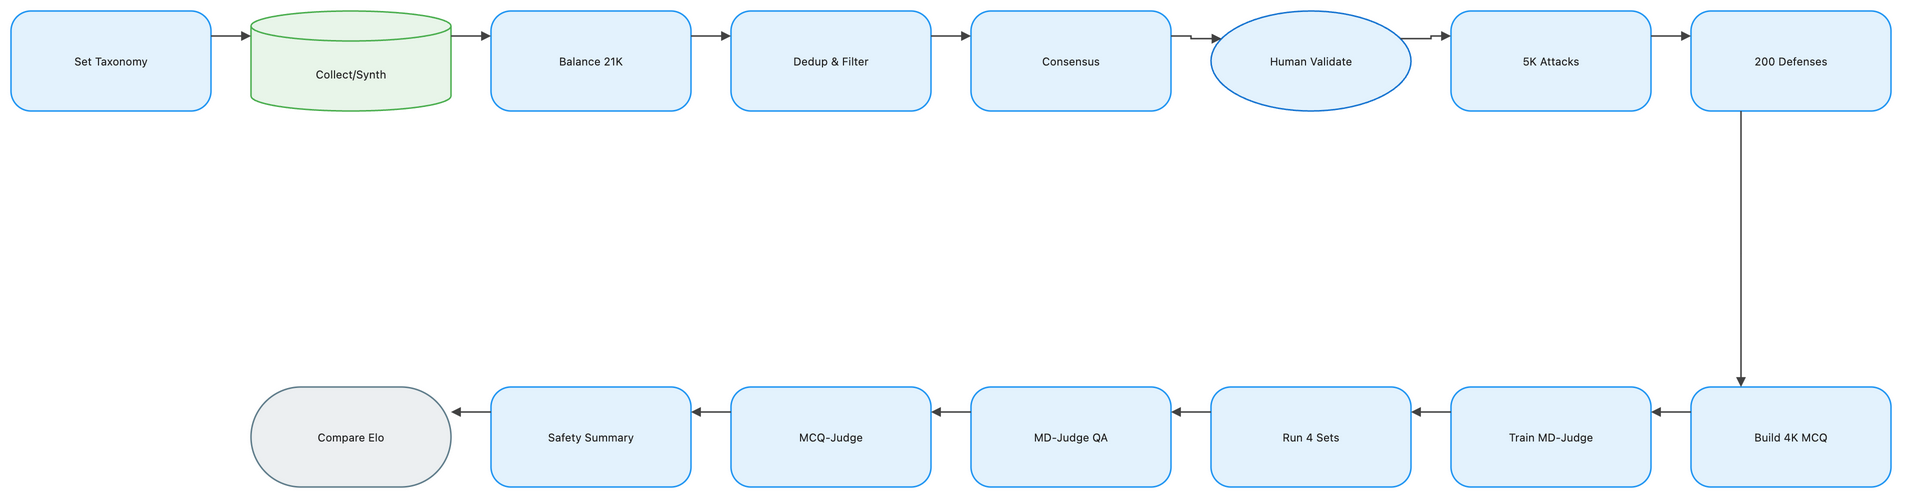

The diagram above was exported from draw.io. Its source (the exported page's mxGraphModel, read from the mxfile embedded in the PNG):
<mxGraphModel dx="1120" dy="720" grid="1" gridSize="8" guides="1" tooltips="1" connect="1" arrows="1" fold="1" page="1" pageScale="1" pageWidth="1888" pageHeight="552" math="1" background="#FFFFFF">
  <root>
    <mxCell id="0" />
    <mxCell id="1" parent="0" />
    <mxCell id="2" value="Set Taxonomy" style="rounded=1;arcSize=20;html=1;whiteSpace=wrap;fillColor=#E3F2FD;strokeColor=#2196F3;strokeWidth=1.5;fontColor=#212121;fontSize=11;fontFamily=Inter, Roboto, system-ui, -apple-system, sans-serif;verticalAlign=middle;align=center" vertex="1" parent="1">
      <mxGeometry x="-72" y="-8" width="200" height="100" as="geometry" />
    </mxCell>
    <mxCell id="3" value="Collect/Synth" style="shape=cylinder3;boundedLbl=1;backgroundOutline=1;size=15;html=1;whiteSpace=wrap;fillColor=#E8F5E9;strokeColor=#4CAF50;strokeWidth=1.5;fontColor=#212121;fontSize=11;fontFamily=Inter, Roboto, system-ui, -apple-system, sans-serif;verticalAlign=middle;align=center" vertex="1" parent="1">
      <mxGeometry x="168" y="-8" width="200" height="100" as="geometry" />
    </mxCell>
    <mxCell id="4" value="Balance 21K" style="rounded=1;arcSize=20;html=1;whiteSpace=wrap;fillColor=#E3F2FD;strokeColor=#2196F3;strokeWidth=1.5;fontColor=#212121;fontSize=11;fontFamily=Inter, Roboto, system-ui, -apple-system, sans-serif;verticalAlign=middle;align=center" vertex="1" parent="1">
      <mxGeometry x="408" y="-8" width="200" height="100" as="geometry" />
    </mxCell>
    <mxCell id="5" value="Dedup &amp; Filter" style="rounded=1;arcSize=20;html=1;whiteSpace=wrap;fillColor=#E3F2FD;strokeColor=#2196F3;strokeWidth=1.5;fontColor=#212121;fontSize=11;fontFamily=Inter, Roboto, system-ui, -apple-system, sans-serif;verticalAlign=middle;align=center" vertex="1" parent="1">
      <mxGeometry x="648" y="-8" width="200" height="100" as="geometry" />
    </mxCell>
    <mxCell id="6" value="Consensus" style="rounded=1;arcSize=20;html=1;whiteSpace=wrap;fillColor=#E3F2FD;strokeColor=#2196F3;strokeWidth=1.5;fontColor=#212121;fontSize=11;fontFamily=Inter, Roboto, system-ui, -apple-system, sans-serif;verticalAlign=middle;align=center" vertex="1" parent="1">
      <mxGeometry x="888" y="-8" width="200" height="100" as="geometry" />
    </mxCell>
    <mxCell id="7" value="Human Validate" style="ellipse;html=1;whiteSpace=wrap;fillColor=#E3F2FD;strokeColor=#1976D2;strokeWidth=1.5;fontColor=#212121;fontSize=11;fontFamily=Inter, Roboto, system-ui, -apple-system, sans-serif;verticalAlign=middle;align=center" vertex="1" parent="1">
      <mxGeometry x="1128" y="-8" width="200" height="100" as="geometry" />
    </mxCell>
    <mxCell id="8" value="5K Attacks" style="rounded=1;arcSize=20;html=1;whiteSpace=wrap;fillColor=#E3F2FD;strokeColor=#2196F3;strokeWidth=1.5;fontColor=#212121;fontSize=11;fontFamily=Inter, Roboto, system-ui, -apple-system, sans-serif;verticalAlign=middle;align=center" vertex="1" parent="1">
      <mxGeometry x="1368" y="-8" width="200" height="100" as="geometry" />
    </mxCell>
    <mxCell id="9" value="200 Defenses" style="rounded=1;arcSize=20;html=1;whiteSpace=wrap;fillColor=#E3F2FD;strokeColor=#2196F3;strokeWidth=1.5;fontColor=#212121;fontSize=11;fontFamily=Inter, Roboto, system-ui, -apple-system, sans-serif;verticalAlign=middle;align=center" vertex="1" parent="1">
      <mxGeometry x="1608" y="-8" width="200" height="100" as="geometry" />
    </mxCell>
    <mxCell id="10" value="Build 4K MCQ" style="rounded=1;arcSize=20;html=1;whiteSpace=wrap;fillColor=#E3F2FD;strokeColor=#2196F3;strokeWidth=1.5;fontColor=#212121;fontSize=11;fontFamily=Inter, Roboto, system-ui, -apple-system, sans-serif;verticalAlign=middle;align=center" vertex="1" parent="1">
      <mxGeometry x="1608" y="368" width="200" height="100" as="geometry" />
    </mxCell>
    <mxCell id="11" value="Train MD-Judge" style="rounded=1;arcSize=20;html=1;whiteSpace=wrap;fillColor=#E3F2FD;strokeColor=#2196F3;strokeWidth=1.5;fontColor=#212121;fontSize=11;fontFamily=Inter, Roboto, system-ui, -apple-system, sans-serif;verticalAlign=middle;align=center" vertex="1" parent="1">
      <mxGeometry x="1368" y="368" width="200" height="100" as="geometry" />
    </mxCell>
    <mxCell id="12" value="Run 4 Sets" style="rounded=1;arcSize=20;html=1;whiteSpace=wrap;fillColor=#E3F2FD;strokeColor=#2196F3;strokeWidth=1.5;fontColor=#212121;fontSize=11;fontFamily=Inter, Roboto, system-ui, -apple-system, sans-serif;verticalAlign=middle;align=center" vertex="1" parent="1">
      <mxGeometry x="1128" y="368" width="200" height="100" as="geometry" />
    </mxCell>
    <mxCell id="13" value="MD-Judge QA" style="rounded=1;arcSize=20;html=1;whiteSpace=wrap;fillColor=#E3F2FD;strokeColor=#2196F3;strokeWidth=1.5;fontColor=#212121;fontSize=11;fontFamily=Inter, Roboto, system-ui, -apple-system, sans-serif;verticalAlign=middle;align=center" vertex="1" parent="1">
      <mxGeometry x="888" y="368" width="200" height="100" as="geometry" />
    </mxCell>
    <mxCell id="14" value="MCQ-Judge" style="rounded=1;arcSize=20;html=1;whiteSpace=wrap;fillColor=#E3F2FD;strokeColor=#2196F3;strokeWidth=1.5;fontColor=#212121;fontSize=11;fontFamily=Inter, Roboto, system-ui, -apple-system, sans-serif;verticalAlign=middle;align=center" vertex="1" parent="1">
      <mxGeometry x="648" y="368" width="200" height="100" as="geometry" />
    </mxCell>
    <mxCell id="15" value="Safety Summary" style="rounded=1;arcSize=20;html=1;whiteSpace=wrap;fillColor=#E3F2FD;strokeColor=#2196F3;strokeWidth=1.5;fontColor=#212121;fontSize=11;fontFamily=Inter, Roboto, system-ui, -apple-system, sans-serif;verticalAlign=middle;align=center" vertex="1" parent="1">
      <mxGeometry x="408" y="368" width="200" height="100" as="geometry" />
    </mxCell>
    <mxCell id="16" value="Compare Elo" style="rounded=1;arcSize=50;html=1;whiteSpace=wrap;fillColor=#ECEFF1;strokeColor=#607D8B;strokeWidth=1.5;fontColor=#212121;fontSize=11;fontFamily=Inter, Roboto, system-ui, -apple-system, sans-serif;verticalAlign=middle;align=center" vertex="1" parent="1">
      <mxGeometry x="168" y="368" width="200" height="100" as="geometry" />
    </mxCell>
    <mxCell id="17" value="" style="edgeStyle=orthogonalEdgeStyle;rounded=0;orthogonalLoop=1;jettySize=auto;html=1;strokeColor=#424242;strokeWidth=1.5;endArrow=block;endFill=1;exitX=1;exitY=0.25;exitDx=0;exitDy=0;entryX=0;entryY=0.25;entryDx=0;entryDy=0;jumpStyle=arc;jumpSize=8" edge="1" parent="1" source="2" target="3">
      <mxGeometry relative="1" as="geometry" />
    </mxCell>
    <mxCell id="18" value="" style="edgeStyle=orthogonalEdgeStyle;rounded=0;orthogonalLoop=1;jettySize=auto;html=1;strokeColor=#424242;strokeWidth=1.5;endArrow=block;endFill=1;exitX=1;exitY=0.25;exitDx=0;exitDy=0;entryX=0;entryY=0.25;entryDx=0;entryDy=0;jumpStyle=arc;jumpSize=8" edge="1" parent="1" source="3" target="4">
      <mxGeometry relative="1" as="geometry" />
    </mxCell>
    <mxCell id="19" value="" style="edgeStyle=orthogonalEdgeStyle;rounded=0;orthogonalLoop=1;jettySize=auto;html=1;strokeColor=#424242;strokeWidth=1.5;endArrow=block;endFill=1;exitX=1;exitY=0.25;exitDx=0;exitDy=0;entryX=0;entryY=0.25;entryDx=0;entryDy=0;jumpStyle=arc;jumpSize=8" edge="1" parent="1" source="4" target="5">
      <mxGeometry relative="1" as="geometry" />
    </mxCell>
    <mxCell id="20" value="" style="edgeStyle=orthogonalEdgeStyle;rounded=0;orthogonalLoop=1;jettySize=auto;html=1;strokeColor=#424242;strokeWidth=1.5;endArrow=block;endFill=1;exitX=1;exitY=0.25;exitDx=0;exitDy=0;entryX=0;entryY=0.25;entryDx=0;entryDy=0;jumpStyle=arc;jumpSize=8" edge="1" parent="1" source="5" target="6">
      <mxGeometry relative="1" as="geometry" />
    </mxCell>
    <mxCell id="21" value="" style="edgeStyle=orthogonalEdgeStyle;rounded=0;orthogonalLoop=1;jettySize=auto;html=1;strokeColor=#424242;strokeWidth=1.5;endArrow=block;endFill=1;exitX=1;exitY=0.25;exitDx=0;exitDy=0;entryX=0;entryY=0.25;entryDx=0;entryDy=0;jumpStyle=arc;jumpSize=8" edge="1" parent="1" source="6" target="7">
      <mxGeometry relative="1" as="geometry" />
    </mxCell>
    <mxCell id="22" value="" style="edgeStyle=orthogonalEdgeStyle;rounded=0;orthogonalLoop=1;jettySize=auto;html=1;strokeColor=#424242;strokeWidth=1.5;endArrow=block;endFill=1;exitX=1;exitY=0.25;exitDx=0;exitDy=0;entryX=0;entryY=0.25;entryDx=0;entryDy=0;jumpStyle=arc;jumpSize=8" edge="1" parent="1" source="7" target="8">
      <mxGeometry relative="1" as="geometry" />
    </mxCell>
    <mxCell id="23" value="" style="edgeStyle=orthogonalEdgeStyle;rounded=0;orthogonalLoop=1;jettySize=auto;html=1;strokeColor=#424242;strokeWidth=1.5;endArrow=block;endFill=1;exitX=1;exitY=0.25;exitDx=0;exitDy=0;entryX=0;entryY=0.25;entryDx=0;entryDy=0;jumpStyle=arc;jumpSize=8" edge="1" parent="1" source="8" target="9">
      <mxGeometry relative="1" as="geometry" />
    </mxCell>
    <mxCell id="24" value="" style="edgeStyle=orthogonalEdgeStyle;rounded=0;orthogonalLoop=1;jettySize=auto;html=1;strokeColor=#424242;strokeWidth=1.5;endArrow=block;endFill=1;exitX=0.25;exitY=1;exitDx=0;exitDy=0;entryX=0.25;entryY=0;entryDx=0;entryDy=0;jumpStyle=arc;jumpSize=8" edge="1" parent="1" source="9" target="10">
      <mxGeometry relative="1" as="geometry" />
    </mxCell>
    <mxCell id="25" value="" style="edgeStyle=orthogonalEdgeStyle;rounded=0;orthogonalLoop=1;jettySize=auto;html=1;strokeColor=#424242;strokeWidth=1.5;endArrow=block;endFill=1;exitX=0;exitY=0.25;exitDx=0;exitDy=0;entryX=1;entryY=0.25;entryDx=0;entryDy=0;jumpStyle=arc;jumpSize=8" edge="1" parent="1" source="10" target="11">
      <mxGeometry relative="1" as="geometry" />
    </mxCell>
    <mxCell id="26" value="" style="edgeStyle=orthogonalEdgeStyle;rounded=0;orthogonalLoop=1;jettySize=auto;html=1;strokeColor=#424242;strokeWidth=1.5;endArrow=block;endFill=1;exitX=0;exitY=0.25;exitDx=0;exitDy=0;entryX=1;entryY=0.25;entryDx=0;entryDy=0;jumpStyle=arc;jumpSize=8" edge="1" parent="1" source="11" target="12">
      <mxGeometry relative="1" as="geometry" />
    </mxCell>
    <mxCell id="27" value="" style="edgeStyle=orthogonalEdgeStyle;rounded=0;orthogonalLoop=1;jettySize=auto;html=1;strokeColor=#424242;strokeWidth=1.5;endArrow=block;endFill=1;exitX=0;exitY=0.25;exitDx=0;exitDy=0;entryX=1;entryY=0.25;entryDx=0;entryDy=0;jumpStyle=arc;jumpSize=8" edge="1" parent="1" source="12" target="13">
      <mxGeometry relative="1" as="geometry" />
    </mxCell>
    <mxCell id="28" value="" style="edgeStyle=orthogonalEdgeStyle;rounded=0;orthogonalLoop=1;jettySize=auto;html=1;strokeColor=#424242;strokeWidth=1.5;endArrow=block;endFill=1;exitX=0;exitY=0.25;exitDx=0;exitDy=0;entryX=1;entryY=0.25;entryDx=0;entryDy=0;jumpStyle=arc;jumpSize=8" edge="1" parent="1" source="13" target="14">
      <mxGeometry relative="1" as="geometry" />
    </mxCell>
    <mxCell id="29" value="" style="edgeStyle=orthogonalEdgeStyle;rounded=0;orthogonalLoop=1;jettySize=auto;html=1;strokeColor=#424242;strokeWidth=1.5;endArrow=block;endFill=1;exitX=0;exitY=0.25;exitDx=0;exitDy=0;entryX=1;entryY=0.25;entryDx=0;entryDy=0;jumpStyle=arc;jumpSize=8" edge="1" parent="1" source="14" target="15">
      <mxGeometry relative="1" as="geometry" />
    </mxCell>
    <mxCell id="30" value="" style="edgeStyle=orthogonalEdgeStyle;rounded=0;orthogonalLoop=1;jettySize=auto;html=1;strokeColor=#424242;strokeWidth=1.5;endArrow=block;endFill=1;exitX=0;exitY=0.25;exitDx=0;exitDy=0;entryX=1;entryY=0.25;entryDx=0;entryDy=0;jumpStyle=arc;jumpSize=8" edge="1" parent="1" source="15" target="16">
      <mxGeometry relative="1" as="geometry" />
    </mxCell>
  </root>
</mxGraphModel>